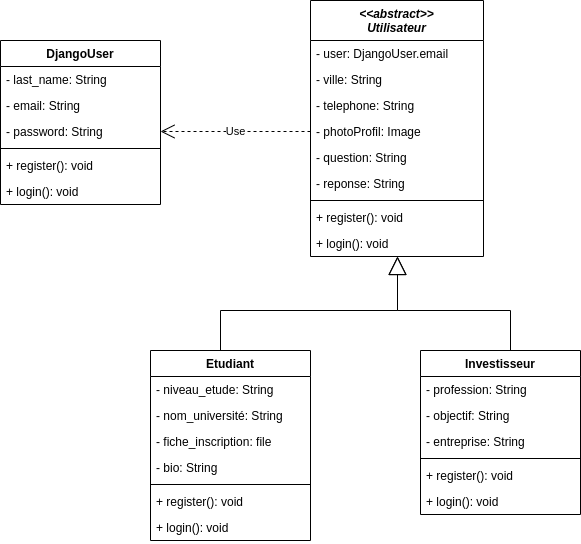

The diagram above was exported from draw.io. Its source (the exported page's mxGraphModel, read from the mxfile embedded in the PNG):
<mxGraphModel dx="868" dy="492" grid="1" gridSize="10" guides="1" tooltips="1" connect="1" arrows="1" fold="1" page="1" pageScale="1" pageWidth="827" pageHeight="1169" math="0" shadow="0">
  <root>
    <mxCell id="0" />
    <mxCell id="1" parent="0" />
    <mxCell id="9Nxt2ZUu6doXWhMRVwcz-5" value="&lt;&lt;abstract&gt;&gt;&#10;Utilisateur" style="swimlane;fontStyle=3;align=center;verticalAlign=top;childLayout=stackLayout;horizontal=1;startSize=40;horizontalStack=0;resizeParent=1;resizeParentMax=0;resizeLast=0;collapsible=1;marginBottom=0;" vertex="1" parent="1">
      <mxGeometry x="480" y="220" width="173" height="256" as="geometry" />
    </mxCell>
    <mxCell id="9Nxt2ZUu6doXWhMRVwcz-8" value="- user: DjangoUser.email" style="text;strokeColor=none;fillColor=none;align=left;verticalAlign=top;spacingLeft=4;spacingRight=4;overflow=hidden;rotatable=0;points=[[0,0.5],[1,0.5]];portConstraint=eastwest;" vertex="1" parent="9Nxt2ZUu6doXWhMRVwcz-5">
      <mxGeometry y="40" width="173" height="26" as="geometry" />
    </mxCell>
    <mxCell id="9Nxt2ZUu6doXWhMRVwcz-9" value="- ville: String" style="text;strokeColor=none;fillColor=none;align=left;verticalAlign=top;spacingLeft=4;spacingRight=4;overflow=hidden;rotatable=0;points=[[0,0.5],[1,0.5]];portConstraint=eastwest;" vertex="1" parent="9Nxt2ZUu6doXWhMRVwcz-5">
      <mxGeometry y="66" width="173" height="26" as="geometry" />
    </mxCell>
    <mxCell id="9Nxt2ZUu6doXWhMRVwcz-10" value="- telephone: String" style="text;strokeColor=none;fillColor=none;align=left;verticalAlign=top;spacingLeft=4;spacingRight=4;overflow=hidden;rotatable=0;points=[[0,0.5],[1,0.5]];portConstraint=eastwest;" vertex="1" parent="9Nxt2ZUu6doXWhMRVwcz-5">
      <mxGeometry y="92" width="173" height="26" as="geometry" />
    </mxCell>
    <mxCell id="9Nxt2ZUu6doXWhMRVwcz-11" value="- photoProfil: Image" style="text;strokeColor=none;fillColor=none;align=left;verticalAlign=top;spacingLeft=4;spacingRight=4;overflow=hidden;rotatable=0;points=[[0,0.5],[1,0.5]];portConstraint=eastwest;" vertex="1" parent="9Nxt2ZUu6doXWhMRVwcz-5">
      <mxGeometry y="118" width="173" height="26" as="geometry" />
    </mxCell>
    <mxCell id="9Nxt2ZUu6doXWhMRVwcz-12" value="- question: String" style="text;strokeColor=none;fillColor=none;align=left;verticalAlign=top;spacingLeft=4;spacingRight=4;overflow=hidden;rotatable=0;points=[[0,0.5],[1,0.5]];portConstraint=eastwest;" vertex="1" parent="9Nxt2ZUu6doXWhMRVwcz-5">
      <mxGeometry y="144" width="173" height="26" as="geometry" />
    </mxCell>
    <mxCell id="9Nxt2ZUu6doXWhMRVwcz-13" value="- reponse: String" style="text;strokeColor=none;fillColor=none;align=left;verticalAlign=top;spacingLeft=4;spacingRight=4;overflow=hidden;rotatable=0;points=[[0,0.5],[1,0.5]];portConstraint=eastwest;" vertex="1" parent="9Nxt2ZUu6doXWhMRVwcz-5">
      <mxGeometry y="170" width="173" height="26" as="geometry" />
    </mxCell>
    <mxCell id="9Nxt2ZUu6doXWhMRVwcz-14" value="" style="line;strokeWidth=1;fillColor=none;align=left;verticalAlign=middle;spacingTop=-1;spacingLeft=3;spacingRight=3;rotatable=0;labelPosition=right;points=[];portConstraint=eastwest;" vertex="1" parent="9Nxt2ZUu6doXWhMRVwcz-5">
      <mxGeometry y="196" width="173" height="8" as="geometry" />
    </mxCell>
    <mxCell id="9Nxt2ZUu6doXWhMRVwcz-15" value="+ register(): void" style="text;strokeColor=none;fillColor=none;align=left;verticalAlign=top;spacingLeft=4;spacingRight=4;overflow=hidden;rotatable=0;points=[[0,0.5],[1,0.5]];portConstraint=eastwest;" vertex="1" parent="9Nxt2ZUu6doXWhMRVwcz-5">
      <mxGeometry y="204" width="173" height="26" as="geometry" />
    </mxCell>
    <mxCell id="9Nxt2ZUu6doXWhMRVwcz-16" value="+ login(): void" style="text;strokeColor=none;fillColor=none;align=left;verticalAlign=top;spacingLeft=4;spacingRight=4;overflow=hidden;rotatable=0;points=[[0,0.5],[1,0.5]];portConstraint=eastwest;" vertex="1" parent="9Nxt2ZUu6doXWhMRVwcz-5">
      <mxGeometry y="230" width="173" height="26" as="geometry" />
    </mxCell>
    <mxCell id="9Nxt2ZUu6doXWhMRVwcz-17" value="Etudiant" style="swimlane;fontStyle=1;align=center;verticalAlign=top;childLayout=stackLayout;horizontal=1;startSize=26;horizontalStack=0;resizeParent=1;resizeParentMax=0;resizeLast=0;collapsible=1;marginBottom=0;" vertex="1" parent="1">
      <mxGeometry x="320" y="570" width="160" height="190" as="geometry" />
    </mxCell>
    <mxCell id="9Nxt2ZUu6doXWhMRVwcz-18" value="- niveau_etude: String" style="text;strokeColor=none;fillColor=none;align=left;verticalAlign=top;spacingLeft=4;spacingRight=4;overflow=hidden;rotatable=0;points=[[0,0.5],[1,0.5]];portConstraint=eastwest;" vertex="1" parent="9Nxt2ZUu6doXWhMRVwcz-17">
      <mxGeometry y="26" width="160" height="26" as="geometry" />
    </mxCell>
    <mxCell id="9Nxt2ZUu6doXWhMRVwcz-19" value="- nom_université: String" style="text;strokeColor=none;fillColor=none;align=left;verticalAlign=top;spacingLeft=4;spacingRight=4;overflow=hidden;rotatable=0;points=[[0,0.5],[1,0.5]];portConstraint=eastwest;" vertex="1" parent="9Nxt2ZUu6doXWhMRVwcz-17">
      <mxGeometry y="52" width="160" height="26" as="geometry" />
    </mxCell>
    <mxCell id="9Nxt2ZUu6doXWhMRVwcz-20" value="- fiche_inscription: file" style="text;strokeColor=none;fillColor=none;align=left;verticalAlign=top;spacingLeft=4;spacingRight=4;overflow=hidden;rotatable=0;points=[[0,0.5],[1,0.5]];portConstraint=eastwest;" vertex="1" parent="9Nxt2ZUu6doXWhMRVwcz-17">
      <mxGeometry y="78" width="160" height="26" as="geometry" />
    </mxCell>
    <mxCell id="9Nxt2ZUu6doXWhMRVwcz-21" value="- bio: String" style="text;strokeColor=none;fillColor=none;align=left;verticalAlign=top;spacingLeft=4;spacingRight=4;overflow=hidden;rotatable=0;points=[[0,0.5],[1,0.5]];portConstraint=eastwest;" vertex="1" parent="9Nxt2ZUu6doXWhMRVwcz-17">
      <mxGeometry y="104" width="160" height="26" as="geometry" />
    </mxCell>
    <mxCell id="9Nxt2ZUu6doXWhMRVwcz-22" value="" style="line;strokeWidth=1;fillColor=none;align=left;verticalAlign=middle;spacingTop=-1;spacingLeft=3;spacingRight=3;rotatable=0;labelPosition=right;points=[];portConstraint=eastwest;" vertex="1" parent="9Nxt2ZUu6doXWhMRVwcz-17">
      <mxGeometry y="130" width="160" height="8" as="geometry" />
    </mxCell>
    <mxCell id="9Nxt2ZUu6doXWhMRVwcz-23" value="+ register(): void" style="text;strokeColor=none;fillColor=none;align=left;verticalAlign=top;spacingLeft=4;spacingRight=4;overflow=hidden;rotatable=0;points=[[0,0.5],[1,0.5]];portConstraint=eastwest;" vertex="1" parent="9Nxt2ZUu6doXWhMRVwcz-17">
      <mxGeometry y="138" width="160" height="26" as="geometry" />
    </mxCell>
    <mxCell id="9Nxt2ZUu6doXWhMRVwcz-24" value="+ login(): void" style="text;strokeColor=none;fillColor=none;align=left;verticalAlign=top;spacingLeft=4;spacingRight=4;overflow=hidden;rotatable=0;points=[[0,0.5],[1,0.5]];portConstraint=eastwest;" vertex="1" parent="9Nxt2ZUu6doXWhMRVwcz-17">
      <mxGeometry y="164" width="160" height="26" as="geometry" />
    </mxCell>
    <mxCell id="9Nxt2ZUu6doXWhMRVwcz-25" value="Investisseur" style="swimlane;fontStyle=1;align=center;verticalAlign=top;childLayout=stackLayout;horizontal=1;startSize=26;horizontalStack=0;resizeParent=1;resizeParentMax=0;resizeLast=0;collapsible=1;marginBottom=0;" vertex="1" parent="1">
      <mxGeometry x="590" y="570" width="160" height="164" as="geometry">
        <mxRectangle x="538" y="400" width="100" height="26" as="alternateBounds" />
      </mxGeometry>
    </mxCell>
    <mxCell id="9Nxt2ZUu6doXWhMRVwcz-26" value="- profession: String" style="text;strokeColor=none;fillColor=none;align=left;verticalAlign=top;spacingLeft=4;spacingRight=4;overflow=hidden;rotatable=0;points=[[0,0.5],[1,0.5]];portConstraint=eastwest;" vertex="1" parent="9Nxt2ZUu6doXWhMRVwcz-25">
      <mxGeometry y="26" width="160" height="26" as="geometry" />
    </mxCell>
    <mxCell id="9Nxt2ZUu6doXWhMRVwcz-27" value="- objectif: String" style="text;strokeColor=none;fillColor=none;align=left;verticalAlign=top;spacingLeft=4;spacingRight=4;overflow=hidden;rotatable=0;points=[[0,0.5],[1,0.5]];portConstraint=eastwest;" vertex="1" parent="9Nxt2ZUu6doXWhMRVwcz-25">
      <mxGeometry y="52" width="160" height="26" as="geometry" />
    </mxCell>
    <mxCell id="9Nxt2ZUu6doXWhMRVwcz-28" value="- entreprise: String" style="text;strokeColor=none;fillColor=none;align=left;verticalAlign=top;spacingLeft=4;spacingRight=4;overflow=hidden;rotatable=0;points=[[0,0.5],[1,0.5]];portConstraint=eastwest;" vertex="1" parent="9Nxt2ZUu6doXWhMRVwcz-25">
      <mxGeometry y="78" width="160" height="26" as="geometry" />
    </mxCell>
    <mxCell id="9Nxt2ZUu6doXWhMRVwcz-29" value="" style="line;strokeWidth=1;fillColor=none;align=left;verticalAlign=middle;spacingTop=-1;spacingLeft=3;spacingRight=3;rotatable=0;labelPosition=right;points=[];portConstraint=eastwest;" vertex="1" parent="9Nxt2ZUu6doXWhMRVwcz-25">
      <mxGeometry y="104" width="160" height="8" as="geometry" />
    </mxCell>
    <mxCell id="9Nxt2ZUu6doXWhMRVwcz-30" value="+ register(): void" style="text;strokeColor=none;fillColor=none;align=left;verticalAlign=top;spacingLeft=4;spacingRight=4;overflow=hidden;rotatable=0;points=[[0,0.5],[1,0.5]];portConstraint=eastwest;" vertex="1" parent="9Nxt2ZUu6doXWhMRVwcz-25">
      <mxGeometry y="112" width="160" height="26" as="geometry" />
    </mxCell>
    <mxCell id="9Nxt2ZUu6doXWhMRVwcz-31" value="+ login(): void" style="text;strokeColor=none;fillColor=none;align=left;verticalAlign=top;spacingLeft=4;spacingRight=4;overflow=hidden;rotatable=0;points=[[0,0.5],[1,0.5]];portConstraint=eastwest;" vertex="1" parent="9Nxt2ZUu6doXWhMRVwcz-25">
      <mxGeometry y="138" width="160" height="26" as="geometry" />
    </mxCell>
    <mxCell id="9Nxt2ZUu6doXWhMRVwcz-32" value="" style="endArrow=block;endSize=16;endFill=0;html=1;rounded=0;fontSize=11;edgeStyle=orthogonalEdgeStyle;" edge="1" parent="1" source="9Nxt2ZUu6doXWhMRVwcz-17" target="9Nxt2ZUu6doXWhMRVwcz-16">
      <mxGeometry width="160" relative="1" as="geometry">
        <mxPoint x="449.03999999999996" y="559.05" as="sourcePoint" />
        <mxPoint x="567" y="540" as="targetPoint" />
        <Array as="points">
          <mxPoint x="390" y="530" />
          <mxPoint x="567" y="530" />
        </Array>
      </mxGeometry>
    </mxCell>
    <mxCell id="9Nxt2ZUu6doXWhMRVwcz-33" value="" style="endArrow=block;endSize=16;endFill=0;html=1;rounded=0;edgeStyle=orthogonalEdgeStyle;" edge="1" parent="1" source="9Nxt2ZUu6doXWhMRVwcz-25" target="9Nxt2ZUu6doXWhMRVwcz-16">
      <mxGeometry width="160" relative="1" as="geometry">
        <mxPoint x="620" y="566" as="sourcePoint" />
        <mxPoint x="567" y="520" as="targetPoint" />
        <Array as="points">
          <mxPoint x="680" y="530" />
          <mxPoint x="567" y="530" />
        </Array>
      </mxGeometry>
    </mxCell>
    <mxCell id="9Nxt2ZUu6doXWhMRVwcz-34" value="DjangoUser" style="swimlane;fontStyle=1;align=center;verticalAlign=top;childLayout=stackLayout;horizontal=1;startSize=26;horizontalStack=0;resizeParent=1;resizeParentMax=0;resizeLast=0;collapsible=1;marginBottom=0;" vertex="1" parent="1">
      <mxGeometry x="170" y="260" width="160" height="164" as="geometry" />
    </mxCell>
    <mxCell id="9Nxt2ZUu6doXWhMRVwcz-35" value="- last_name: String" style="text;strokeColor=none;fillColor=none;align=left;verticalAlign=top;spacingLeft=4;spacingRight=4;overflow=hidden;rotatable=0;points=[[0,0.5],[1,0.5]];portConstraint=eastwest;" vertex="1" parent="9Nxt2ZUu6doXWhMRVwcz-34">
      <mxGeometry y="26" width="160" height="26" as="geometry" />
    </mxCell>
    <mxCell id="9Nxt2ZUu6doXWhMRVwcz-38" value="- email: String" style="text;strokeColor=none;fillColor=none;align=left;verticalAlign=top;spacingLeft=4;spacingRight=4;overflow=hidden;rotatable=0;points=[[0,0.5],[1,0.5]];portConstraint=eastwest;" vertex="1" parent="9Nxt2ZUu6doXWhMRVwcz-34">
      <mxGeometry y="52" width="160" height="26" as="geometry" />
    </mxCell>
    <mxCell id="9Nxt2ZUu6doXWhMRVwcz-39" value="- password: String" style="text;strokeColor=none;fillColor=none;align=left;verticalAlign=top;spacingLeft=4;spacingRight=4;overflow=hidden;rotatable=0;points=[[0,0.5],[1,0.5]];portConstraint=eastwest;" vertex="1" parent="9Nxt2ZUu6doXWhMRVwcz-34">
      <mxGeometry y="78" width="160" height="26" as="geometry" />
    </mxCell>
    <mxCell id="9Nxt2ZUu6doXWhMRVwcz-36" value="" style="line;strokeWidth=1;fillColor=none;align=left;verticalAlign=middle;spacingTop=-1;spacingLeft=3;spacingRight=3;rotatable=0;labelPosition=right;points=[];portConstraint=eastwest;" vertex="1" parent="9Nxt2ZUu6doXWhMRVwcz-34">
      <mxGeometry y="104" width="160" height="8" as="geometry" />
    </mxCell>
    <mxCell id="9Nxt2ZUu6doXWhMRVwcz-37" value="+ register(): void" style="text;strokeColor=none;fillColor=none;align=left;verticalAlign=top;spacingLeft=4;spacingRight=4;overflow=hidden;rotatable=0;points=[[0,0.5],[1,0.5]];portConstraint=eastwest;" vertex="1" parent="9Nxt2ZUu6doXWhMRVwcz-34">
      <mxGeometry y="112" width="160" height="26" as="geometry" />
    </mxCell>
    <mxCell id="9Nxt2ZUu6doXWhMRVwcz-40" value="+ login(): void" style="text;strokeColor=none;fillColor=none;align=left;verticalAlign=top;spacingLeft=4;spacingRight=4;overflow=hidden;rotatable=0;points=[[0,0.5],[1,0.5]];portConstraint=eastwest;" vertex="1" parent="9Nxt2ZUu6doXWhMRVwcz-34">
      <mxGeometry y="138" width="160" height="26" as="geometry" />
    </mxCell>
    <mxCell id="9Nxt2ZUu6doXWhMRVwcz-41" value="Use" style="endArrow=open;endSize=12;dashed=1;html=1;rounded=0;exitX=0;exitY=0.5;exitDx=0;exitDy=0;entryX=1;entryY=0.5;entryDx=0;entryDy=0;" edge="1" parent="1" source="9Nxt2ZUu6doXWhMRVwcz-11" target="9Nxt2ZUu6doXWhMRVwcz-39">
      <mxGeometry width="160" relative="1" as="geometry">
        <mxPoint x="300" y="200" as="sourcePoint" />
        <mxPoint x="460" y="200" as="targetPoint" />
      </mxGeometry>
    </mxCell>
  </root>
</mxGraphModel>